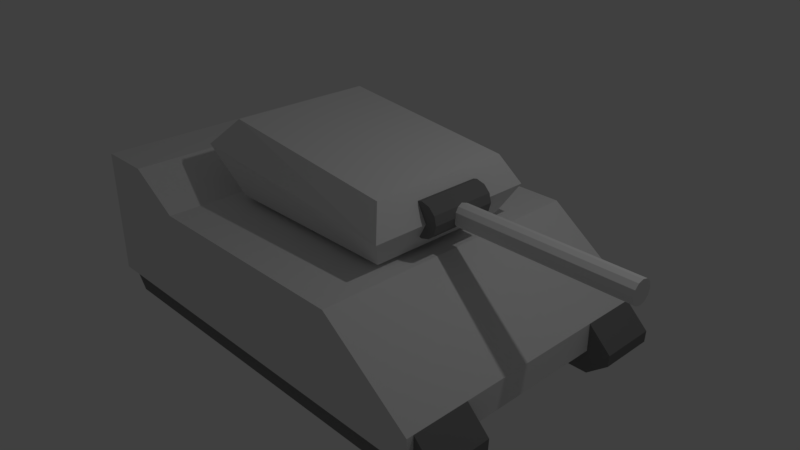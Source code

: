 # Source: Tank_1_Fixed.blend  (saved by Blender 2.79.0; exported with 4.5.12 LTS)
import bpy
from mathutils import Matrix  # noqa: F401  (used for matrix-valued properties, if any)

bpy.ops.wm.read_factory_settings(use_empty=True)
scene = bpy.context.scene
scene.name = 'Scene'

# ---- collections
col_collection_1 = bpy.data.collections.new('Collection 1'); scene.collection.children.link(col_collection_1)

# ---- materials (node trees are filled in below, after node groups)
mat_material_002 = bpy.data.materials.new('Material.002')
mat_material_002.alpha_threshold = 0.0
mat_material_002.use_transparent_shadow = False
mat_material_002.roughness = 0.5
mat_material_003 = bpy.data.materials.new('Material.003')
mat_material_003.alpha_threshold = 0.0
mat_material_003.use_transparent_shadow = False
mat_material_003.diffuse_color = (0.214, 0.214, 0.214, 1.0)
mat_material_003.roughness = 0.5
mat_material = bpy.data.materials.new('Material')
mat_material.alpha_threshold = 0.0
mat_material.use_transparent_shadow = False
mat_material.roughness = 0.5
mat_material.line_color = (0.0, 0.0, 0.0, 1.0)
mat_material_001 = bpy.data.materials.new('Material.001')
mat_material_001.alpha_threshold = 0.0
mat_material_001.use_transparent_shadow = False
mat_material_001.diffuse_color = (0.214, 0.214, 0.214, 1.0)
mat_material_001.roughness = 0.5

# ---- material node trees

# ---- world
world_world = bpy.data.worlds.new('World'); scene.world = world_world
world_world.color = (0.05088, 0.05088, 0.05088)
world_world.use_sun_shadow = False
world_world.sun_shadow_jitter_overblur = 0.0
world_world.cycles.sampling_method = 'MANUAL'

# ---- cameras
cam_camera = bpy.data.cameras.new('Camera')
cam_camera.clip_end = 100.0
cam_camera.lens = 35.0
cam_camera.sensor_width = 32.0
cam_camera.sensor_height = 18.0
cam_camera.ortho_scale = 7.314
cam_camera.dof.focus_distance = 0.0
cam_camera.dof.aperture_fstop = 128.0

# ---- lights
light_lamp = bpy.data.lights.new('Lamp', 'POINT')
light_lamp.transmission_factor = 0.0
light_lamp.cutoff_distance = 30.0
light_lamp.energy = 100.0
light_lamp.shadow_buffer_clip_start = 1.001
light_lamp.shadow_soft_size = 0.1
light_lamp.shadow_maximum_resolution = 0.006
light_lamp.use_absolute_resolution = True

# ---- meshes
me_cylinder = bpy.data.meshes.new('Cylinder')
me_cylinder.from_pydata([(-3.024e-08, 0.1445, 0.07025), (-3.024e-08, 0.1445, 2.493), (0.07224, 0.1251, 0.07025), (0.07224, 0.1251, 2.493), (0.1251, 0.07224, 0.07025), (0.1251, 0.07224, 2.493), (0.1445, -4.587e-08, 0.07025), (0.1445, -9.839e-08, 2.493), (0.1251, -0.07224, 0.07025), (0.1251, -0.07224, 2.493), (0.07224, -0.1251, 0.07025), (0.07224, -0.1251, 2.493), (-8.42e-09, -0.1445, 0.07025), (-8.42e-09, -0.1445, 2.493), (-0.07224, -0.1251, 0.07025), (-0.07224, -0.1251, 2.493), (-0.1251, -0.07224, 0.07025), (-0.1251, -0.07224, 2.493), (-0.1445, -1.067e-07, 0.07025), (-0.1445, -1.592e-07, 2.493), (-0.1251, 0.07224, 0.07025), (-0.1251, 0.07224, 2.493), (-0.07224, 0.1251, 0.07025), (-0.07224, 0.1251, 2.493), (0.4455, 0.2419, -0.00422), (-0.4455, 0.2419, -0.00422), (0.4455, 0.2116, 0.1089), (-0.4455, 0.2116, 0.1089), (0.4455, 0.1288, 0.1916), (-0.4455, 0.1288, 0.1916), (0.4455, 0.01571, 0.2219), (-0.4455, 0.01571, 0.2219), (0.4455, -0.09737, 0.1916), (-0.4455, -0.09737, 0.1916), (0.4455, -0.1802, 0.1089), (-0.4455, -0.1802, 0.1089), (0.4455, -0.2105, -0.00422), (-0.4455, -0.2105, -0.00422), (0.4455, -0.1802, -0.1173), (-0.4455, -0.1802, -0.1173), (0.4455, -0.09737, -0.2001), (-0.4455, -0.09737, -0.2001), (0.4455, 0.01571, -0.2304), (-0.4455, 0.01571, -0.2304), (0.4455, 0.1288, -0.2001), (-0.4455, 0.1288, -0.2001), (0.4455, 0.2116, -0.1173), (-0.4455, 0.2116, -0.1173)], [], [(0, 1, 3, 2), (2, 3, 5, 4), (4, 5, 7, 6), (6, 7, 9, 8), (8, 9, 11, 10), (10, 11, 13, 12), (12, 13, 15, 14), (14, 15, 17, 16), (16, 17, 19, 18), (18, 19, 21, 20), (3, 1, 23, 21, 19, 17, 15, 13, 11, 9, 7, 5), (20, 21, 23, 22), (22, 23, 1, 0), (0, 2, 4, 6, 8, 10, 12, 14, 16, 18, 20, 22), (24, 25, 27, 26), (26, 27, 29, 28), (28, 29, 31, 30), (30, 31, 33, 32), (32, 33, 35, 34), (34, 35, 37, 36), (36, 37, 39, 38), (38, 39, 41, 40), (40, 41, 43, 42), (42, 43, 45, 44), (27, 25, 47, 45, 43, 41, 39, 37, 35, 33, 31, 29), (44, 45, 47, 46), (46, 47, 25, 24), (24, 26, 28, 30, 32, 34, 36, 38, 40, 42, 44, 46)])
me_cylinder.polygons.foreach_set('material_index', [0, 0, 0, 0, 0, 0, 0, 0, 0, 0, 0, 0, 0, 0, 1, 1, 1, 1, 1, 1, 1, 1, 1, 1, 1, 1, 1, 1])
me_cylinder.materials.append(mat_material_002)
me_cylinder.materials.append(mat_material_003)
me_cylinder.use_remesh_preserve_volume = False
me_cylinder.use_remesh_preserve_attributes = False
me_cylinder.use_mirror_vertex_groups = False
me_cylinder.update()
me_cube_001 = bpy.data.meshes.new('Cube.001')
me_cube_001.from_pydata([(-0.9732, 0.04393, -1.258), (0.9732, 0.04393, -1.258), (-0.9732, 0.04393, 1.258), (0.9732, 0.04393, 1.258), (-0.9732, 1.066, -1.258), (0.9732, 1.066, -1.258), (-0.9732, 0.8061, 1.258), (0.9732, 0.8061, 1.258), (-1.175, 0.4273, 1.46), (1.175, 0.4273, 1.46), (-1.175, 0.6877, -1.652), (1.175, 0.6877, -1.652)], [], [(0, 1, 3, 2), (8, 9, 7, 6), (6, 7, 5, 4), (10, 11, 1, 0), (8, 6, 4, 10), (9, 3, 1, 11), (7, 9, 11, 5), (2, 8, 10, 0), (4, 5, 11, 10), (2, 3, 9, 8)])
me_cube_001.use_remesh_preserve_volume = False
me_cube_001.use_remesh_preserve_attributes = False
me_cube_001.use_mirror_vertex_groups = False
me_cube_001.update()
me_cube = bpy.data.meshes.new('Cube')
me_cube.from_pydata([(-2.928, -1.824, 1.057), (2.704, -1.917, -0.6393), (-1.523, -1.917, -0.6393), (-2.928, -1.824, -0.6393), (-2.21, -1.824, 1.057), (2.704, -1.917, -0.2597), (-1.523, -1.917, 0.6393), (-2.21, -1.824, -0.6393), (1.463, -1.824, -0.6393), (1.463, -1.917, -0.6393), (-1.523, -1.824, 0.6393), (1.463, -1.917, 0.6393), (-2.21, -1.917, -0.6393), (-1.523, -1.824, -0.6393), (-2.21, -1.917, 1.057), (1.463, -1.824, 0.6393), (-2.928, -1.917, -0.6393), (2.704, -1.824, -0.2597), (-2.928, -1.917, 1.057), (2.704, -1.824, -0.6393), (2.704, 0.0, -0.6393), (-1.523, 4.768e-07, -0.6393), (2.704, -9.537e-07, -0.2597), (-1.523, 2.384e-07, 0.6393), (1.463, -5.96e-07, 0.6393), (1.463, 2.384e-07, -0.6393), (-2.21, 7.153e-07, -0.6393), (-2.21, 4.768e-07, 1.057), (-2.928, 9.537e-07, -0.6393), (-2.928, 7.153e-07, 1.057), (1.463, -1.053, 0.6393), (2.704, -1.053, -0.2597), (2.704, -1.053, -0.6393), (-1.523, -1.053, -0.6393), (-1.523, -1.053, 0.6393), (1.463, -1.053, -0.6393), (-2.21, -1.053, -0.6393), (-2.21, -1.053, 1.057), (-2.928, -1.053, -0.6393), (-2.928, -1.053, 1.057), (1.463, -1.824, -0.9453), (-1.523, -1.824, -0.9453), (2.727, -1.824, -0.9453), (-2.21, -1.824, -0.9453), (-2.695, -1.824, -0.9453), (2.727, -1.053, -0.9453), (-1.523, -1.053, -0.9453), (1.463, -1.053, -0.9453), (-2.21, -1.053, -0.9453), (-2.695, -1.053, -0.9453), (3.009, -1.824, -0.7173), (3.016, -1.824, -0.5602), (3.016, -1.053, -0.5602), (3.009, -1.053, -0.7173), (0.7696, 0.0, 0.6393), (0.7696, -0.6123, 0.6393), (-0.8293, -0.6122, 0.6393), (-0.8293, 0.0, 0.6393), (0.7696, 0.0, 0.7725), (0.7696, -0.6123, 0.7725), (-0.8293, -0.6122, 0.7725), (-0.8293, 0.0, 0.7725)], [], [(8, 9, 2, 13), (15, 10, 6, 11), (19, 17, 5, 1), (9, 11, 6, 2), (32, 31, 52, 53, 45), (7, 3, 44, 43), (22, 24, 30, 31), (1, 5, 11, 9), (17, 15, 11, 5), (19, 1, 9, 8), (14, 4, 0, 18), (13, 2, 12, 7), (2, 6, 14, 12), (6, 10, 4, 14), (7, 12, 16, 3), (16, 18, 0, 3), (12, 14, 18, 16), (37, 27, 29, 39), (35, 32, 45, 47), (38, 39, 29, 28), (30, 34, 10, 15), (10, 34, 37, 4), (31, 30, 15, 17), (34, 23, 27, 37), (34, 30, 55, 56), (8, 13, 41, 40), (20, 32, 35, 25), (3, 0, 39, 38), (26, 36, 38, 28), (4, 37, 39, 0), (20, 22, 31, 32), (25, 35, 33, 21), (21, 33, 36, 26), (46, 41, 43, 48), (47, 40, 41, 46), (31, 17, 51, 52), (48, 43, 44, 49), (45, 42, 40, 47), (33, 35, 47, 46), (3, 38, 49, 44), (38, 36, 48, 49), (45, 53, 50, 42), (19, 8, 40, 42), (36, 33, 46, 48), (13, 7, 43, 41), (52, 51, 50, 53), (17, 19, 42, 50, 51), (56, 55, 59, 60), (30, 24, 54, 55), (23, 34, 56, 57), (58, 61, 60, 59), (57, 56, 60, 61), (55, 54, 58, 59)])
me_cube.polygons.foreach_set('material_index', [0, 0, 0, 0, 1, 1, 0, 0, 0, 0, 0, 0, 0, 0, 0, 0, 0, 0, 1, 0, 0, 0, 0, 0, 0, 1, 0, 0, 0, 0, 0, 0, 0, 1, 1, 1, 1, 1, 1, 1, 1, 1, 1, 1, 1, 1, 1, 0, 0, 0, 0, 0, 0])
me_cube.materials.append(mat_material)
me_cube.materials.append(mat_material_001)
me_cube.use_remesh_preserve_volume = False
me_cube.use_remesh_preserve_attributes = False
me_cube.use_mirror_vertex_groups = False
me_cube.update()

# ---- objects
ob_cylinder = bpy.data.objects.new('Cylinder', me_cylinder)
ob_cube_001 = bpy.data.objects.new('Cube.001', me_cube_001)
ob_cube = bpy.data.objects.new('Cube', me_cube)
ob_lamp = bpy.data.objects.new('Lamp', light_lamp)
ob_camera = bpy.data.objects.new('Camera', cam_camera)

# ---- transforms, parenting, visibility, modifiers, constraints
ob_cylinder.location = (1.395, 6.43e-08, 1.114)
ob_cylinder.rotation_euler = (1.571, -4.371e-08, 1.571)
ob_cylinder.lineart.crease_threshold = 0.0
ob_cube_001.location = (0.0, 0.0, 0.6711)
ob_cube_001.rotation_euler = (1.571, -0.0, 1.571)
ob_cube_001.lineart.crease_threshold = 0.0
ob_cube.location = (0.0, 0.0, 0.0)
ob_cube.lock_rotations_4d = False
ob_cube.empty_display_type = 'ARROWS'
ob_cube.lineart.crease_threshold = 0.0
_m = ob_cube.modifiers.new('Mirror', 'MIRROR')
_m.use_axis = (False, True, False)
_m.use_clip = True
ob_lamp.location = (4.076, 1.005, 5.904)
ob_lamp.rotation_euler = (0.6503, 0.05522, 1.866)
ob_lamp.lock_rotations_4d = False
ob_lamp.empty_display_type = 'ARROWS'
ob_lamp.color = (0.0, 0.0, 0.0, 0.0)
ob_lamp.lineart.crease_threshold = 0.0
ob_camera.location = (7.481, -6.508, 5.344)
ob_camera.rotation_euler = (1.109, 0.0, 0.8149)
ob_camera.lock_rotations_4d = False
ob_camera.empty_display_type = 'ARROWS'
ob_camera.color = (0.0, 0.0, 0.0, 0.0)
ob_camera.display_type = 'WIRE'
ob_camera.lineart.crease_threshold = 0.0

# ---- collection membership
col_collection_1.objects.link(ob_cylinder)
col_collection_1.objects.link(ob_cube_001)
col_collection_1.objects.link(ob_cube)
col_collection_1.objects.link(ob_lamp)
col_collection_1.objects.link(ob_camera)

# ---- scene / render settings (as saved in the file)
scene.camera = ob_camera
scene.frame_start = 1; scene.frame_end = 250; scene.frame_set(1)
scene.render.engine = 'BLENDER_EEVEE_NEXT'
scene.render.resolution_percentage = 50
scene.render.dither_intensity = 0.0
scene.cycles.use_denoising = False
scene.cycles.samples = 128
scene.cycles.sampling_pattern = 'TABULATED_SOBOL'
scene.cycles.use_adaptive_sampling = False
scene.cycles.use_light_tree = False
scene.cycles.blur_glossy = 0.0
scene.cycles.sample_clamp_indirect = 0.0
scene.view_settings.view_transform = 'Standard'
bpy.context.view_layer.update()
